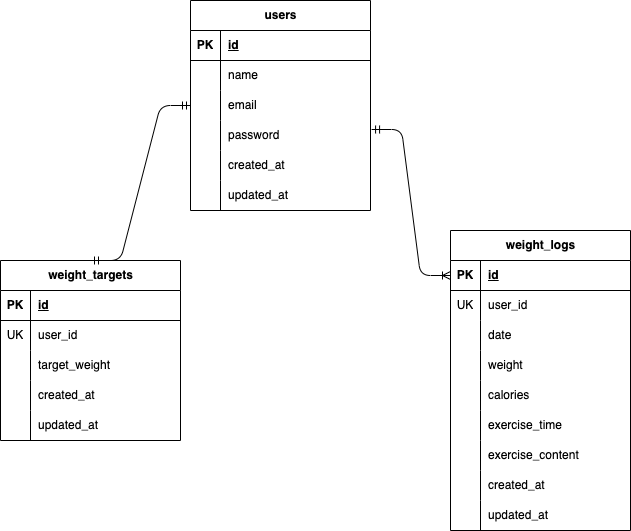

The diagram above was exported from draw.io. Its source (the exported page's mxGraphModel, read from the mxfile embedded in the PNG):
<mxGraphModel dx="1563" dy="391" grid="1" gridSize="10" guides="1" tooltips="1" connect="1" arrows="1" fold="1" page="1" pageScale="1" pageWidth="827" pageHeight="1169" math="0" shadow="0">
  <root>
    <mxCell id="0" />
    <mxCell id="1" parent="0" />
    <mxCell id="2" value="users" style="shape=table;startSize=30;container=1;collapsible=1;childLayout=tableLayout;fixedRows=1;rowLines=0;fontStyle=1;align=center;resizeLast=1;html=1;" parent="1" vertex="1">
      <mxGeometry x="180" y="160" width="180" height="210" as="geometry" />
    </mxCell>
    <mxCell id="3" value="" style="shape=tableRow;horizontal=0;startSize=0;swimlaneHead=0;swimlaneBody=0;fillColor=none;collapsible=0;dropTarget=0;points=[[0,0.5],[1,0.5]];portConstraint=eastwest;top=0;left=0;right=0;bottom=1;" parent="2" vertex="1">
      <mxGeometry y="30" width="180" height="30" as="geometry" />
    </mxCell>
    <mxCell id="4" value="PK" style="shape=partialRectangle;connectable=0;fillColor=none;top=0;left=0;bottom=0;right=0;fontStyle=1;overflow=hidden;whiteSpace=wrap;html=1;" parent="3" vertex="1">
      <mxGeometry width="30" height="30" as="geometry">
        <mxRectangle width="30" height="30" as="alternateBounds" />
      </mxGeometry>
    </mxCell>
    <mxCell id="5" value="id" style="shape=partialRectangle;connectable=0;fillColor=none;top=0;left=0;bottom=0;right=0;align=left;spacingLeft=6;fontStyle=5;overflow=hidden;whiteSpace=wrap;html=1;" parent="3" vertex="1">
      <mxGeometry x="30" width="150" height="30" as="geometry">
        <mxRectangle width="150" height="30" as="alternateBounds" />
      </mxGeometry>
    </mxCell>
    <mxCell id="6" value="" style="shape=tableRow;horizontal=0;startSize=0;swimlaneHead=0;swimlaneBody=0;fillColor=none;collapsible=0;dropTarget=0;points=[[0,0.5],[1,0.5]];portConstraint=eastwest;top=0;left=0;right=0;bottom=0;" parent="2" vertex="1">
      <mxGeometry y="60" width="180" height="30" as="geometry" />
    </mxCell>
    <mxCell id="7" value="" style="shape=partialRectangle;connectable=0;fillColor=none;top=0;left=0;bottom=0;right=0;editable=1;overflow=hidden;whiteSpace=wrap;html=1;" parent="6" vertex="1">
      <mxGeometry width="30" height="30" as="geometry">
        <mxRectangle width="30" height="30" as="alternateBounds" />
      </mxGeometry>
    </mxCell>
    <mxCell id="8" value="name" style="shape=partialRectangle;connectable=0;fillColor=none;top=0;left=0;bottom=0;right=0;align=left;spacingLeft=6;overflow=hidden;whiteSpace=wrap;html=1;" parent="6" vertex="1">
      <mxGeometry x="30" width="150" height="30" as="geometry">
        <mxRectangle width="150" height="30" as="alternateBounds" />
      </mxGeometry>
    </mxCell>
    <mxCell id="9" value="" style="shape=tableRow;horizontal=0;startSize=0;swimlaneHead=0;swimlaneBody=0;fillColor=none;collapsible=0;dropTarget=0;points=[[0,0.5],[1,0.5]];portConstraint=eastwest;top=0;left=0;right=0;bottom=0;" parent="2" vertex="1">
      <mxGeometry y="90" width="180" height="30" as="geometry" />
    </mxCell>
    <mxCell id="10" value="" style="shape=partialRectangle;connectable=0;fillColor=none;top=0;left=0;bottom=0;right=0;editable=1;overflow=hidden;whiteSpace=wrap;html=1;" parent="9" vertex="1">
      <mxGeometry width="30" height="30" as="geometry">
        <mxRectangle width="30" height="30" as="alternateBounds" />
      </mxGeometry>
    </mxCell>
    <mxCell id="11" value="email" style="shape=partialRectangle;connectable=0;fillColor=none;top=0;left=0;bottom=0;right=0;align=left;spacingLeft=6;overflow=hidden;whiteSpace=wrap;html=1;" parent="9" vertex="1">
      <mxGeometry x="30" width="150" height="30" as="geometry">
        <mxRectangle width="150" height="30" as="alternateBounds" />
      </mxGeometry>
    </mxCell>
    <mxCell id="12" value="" style="shape=tableRow;horizontal=0;startSize=0;swimlaneHead=0;swimlaneBody=0;fillColor=none;collapsible=0;dropTarget=0;points=[[0,0.5],[1,0.5]];portConstraint=eastwest;top=0;left=0;right=0;bottom=0;" parent="2" vertex="1">
      <mxGeometry y="120" width="180" height="30" as="geometry" />
    </mxCell>
    <mxCell id="13" value="" style="shape=partialRectangle;connectable=0;fillColor=none;top=0;left=0;bottom=0;right=0;editable=1;overflow=hidden;whiteSpace=wrap;html=1;" parent="12" vertex="1">
      <mxGeometry width="30" height="30" as="geometry">
        <mxRectangle width="30" height="30" as="alternateBounds" />
      </mxGeometry>
    </mxCell>
    <mxCell id="14" value="password" style="shape=partialRectangle;connectable=0;fillColor=none;top=0;left=0;bottom=0;right=0;align=left;spacingLeft=6;overflow=hidden;whiteSpace=wrap;html=1;" parent="12" vertex="1">
      <mxGeometry x="30" width="150" height="30" as="geometry">
        <mxRectangle width="150" height="30" as="alternateBounds" />
      </mxGeometry>
    </mxCell>
    <mxCell id="41" style="shape=tableRow;horizontal=0;startSize=0;swimlaneHead=0;swimlaneBody=0;fillColor=none;collapsible=0;dropTarget=0;points=[[0,0.5],[1,0.5]];portConstraint=eastwest;top=0;left=0;right=0;bottom=0;" vertex="1" parent="2">
      <mxGeometry y="150" width="180" height="30" as="geometry" />
    </mxCell>
    <mxCell id="42" style="shape=partialRectangle;connectable=0;fillColor=none;top=0;left=0;bottom=0;right=0;editable=1;overflow=hidden;whiteSpace=wrap;html=1;" vertex="1" parent="41">
      <mxGeometry width="30" height="30" as="geometry">
        <mxRectangle width="30" height="30" as="alternateBounds" />
      </mxGeometry>
    </mxCell>
    <mxCell id="43" value="created_at" style="shape=partialRectangle;connectable=0;fillColor=none;top=0;left=0;bottom=0;right=0;align=left;spacingLeft=6;overflow=hidden;whiteSpace=wrap;html=1;" vertex="1" parent="41">
      <mxGeometry x="30" width="150" height="30" as="geometry">
        <mxRectangle width="150" height="30" as="alternateBounds" />
      </mxGeometry>
    </mxCell>
    <mxCell id="44" style="shape=tableRow;horizontal=0;startSize=0;swimlaneHead=0;swimlaneBody=0;fillColor=none;collapsible=0;dropTarget=0;points=[[0,0.5],[1,0.5]];portConstraint=eastwest;top=0;left=0;right=0;bottom=0;" vertex="1" parent="2">
      <mxGeometry y="180" width="180" height="30" as="geometry" />
    </mxCell>
    <mxCell id="45" style="shape=partialRectangle;connectable=0;fillColor=none;top=0;left=0;bottom=0;right=0;editable=1;overflow=hidden;whiteSpace=wrap;html=1;" vertex="1" parent="44">
      <mxGeometry width="30" height="30" as="geometry">
        <mxRectangle width="30" height="30" as="alternateBounds" />
      </mxGeometry>
    </mxCell>
    <mxCell id="46" value="updated_at" style="shape=partialRectangle;connectable=0;fillColor=none;top=0;left=0;bottom=0;right=0;align=left;spacingLeft=6;overflow=hidden;whiteSpace=wrap;html=1;" vertex="1" parent="44">
      <mxGeometry x="30" width="150" height="30" as="geometry">
        <mxRectangle width="150" height="30" as="alternateBounds" />
      </mxGeometry>
    </mxCell>
    <mxCell id="15" value="weight_targets" style="shape=table;startSize=30;container=1;collapsible=1;childLayout=tableLayout;fixedRows=1;rowLines=0;fontStyle=1;align=center;resizeLast=1;html=1;" parent="1" vertex="1">
      <mxGeometry x="-10" y="420" width="180" height="180" as="geometry" />
    </mxCell>
    <mxCell id="16" value="" style="shape=tableRow;horizontal=0;startSize=0;swimlaneHead=0;swimlaneBody=0;fillColor=none;collapsible=0;dropTarget=0;points=[[0,0.5],[1,0.5]];portConstraint=eastwest;top=0;left=0;right=0;bottom=1;" parent="15" vertex="1">
      <mxGeometry y="30" width="180" height="30" as="geometry" />
    </mxCell>
    <mxCell id="17" value="PK" style="shape=partialRectangle;connectable=0;fillColor=none;top=0;left=0;bottom=0;right=0;fontStyle=1;overflow=hidden;whiteSpace=wrap;html=1;" parent="16" vertex="1">
      <mxGeometry width="30" height="30" as="geometry">
        <mxRectangle width="30" height="30" as="alternateBounds" />
      </mxGeometry>
    </mxCell>
    <mxCell id="18" value="id" style="shape=partialRectangle;connectable=0;fillColor=none;top=0;left=0;bottom=0;right=0;align=left;spacingLeft=6;fontStyle=5;overflow=hidden;whiteSpace=wrap;html=1;" parent="16" vertex="1">
      <mxGeometry x="30" width="150" height="30" as="geometry">
        <mxRectangle width="150" height="30" as="alternateBounds" />
      </mxGeometry>
    </mxCell>
    <mxCell id="19" value="" style="shape=tableRow;horizontal=0;startSize=0;swimlaneHead=0;swimlaneBody=0;fillColor=none;collapsible=0;dropTarget=0;points=[[0,0.5],[1,0.5]];portConstraint=eastwest;top=0;left=0;right=0;bottom=0;" parent="15" vertex="1">
      <mxGeometry y="60" width="180" height="30" as="geometry" />
    </mxCell>
    <mxCell id="20" value="UK" style="shape=partialRectangle;connectable=0;fillColor=none;top=0;left=0;bottom=0;right=0;editable=1;overflow=hidden;whiteSpace=wrap;html=1;" parent="19" vertex="1">
      <mxGeometry width="30" height="30" as="geometry">
        <mxRectangle width="30" height="30" as="alternateBounds" />
      </mxGeometry>
    </mxCell>
    <mxCell id="21" value="user_id" style="shape=partialRectangle;connectable=0;fillColor=none;top=0;left=0;bottom=0;right=0;align=left;spacingLeft=6;overflow=hidden;whiteSpace=wrap;html=1;" parent="19" vertex="1">
      <mxGeometry x="30" width="150" height="30" as="geometry">
        <mxRectangle width="150" height="30" as="alternateBounds" />
      </mxGeometry>
    </mxCell>
    <mxCell id="22" value="" style="shape=tableRow;horizontal=0;startSize=0;swimlaneHead=0;swimlaneBody=0;fillColor=none;collapsible=0;dropTarget=0;points=[[0,0.5],[1,0.5]];portConstraint=eastwest;top=0;left=0;right=0;bottom=0;" parent="15" vertex="1">
      <mxGeometry y="90" width="180" height="30" as="geometry" />
    </mxCell>
    <mxCell id="23" value="" style="shape=partialRectangle;connectable=0;fillColor=none;top=0;left=0;bottom=0;right=0;editable=1;overflow=hidden;whiteSpace=wrap;html=1;" parent="22" vertex="1">
      <mxGeometry width="30" height="30" as="geometry">
        <mxRectangle width="30" height="30" as="alternateBounds" />
      </mxGeometry>
    </mxCell>
    <mxCell id="24" value="target_weight" style="shape=partialRectangle;connectable=0;fillColor=none;top=0;left=0;bottom=0;right=0;align=left;spacingLeft=6;overflow=hidden;whiteSpace=wrap;html=1;" parent="22" vertex="1">
      <mxGeometry x="30" width="150" height="30" as="geometry">
        <mxRectangle width="150" height="30" as="alternateBounds" />
      </mxGeometry>
    </mxCell>
    <mxCell id="25" value="" style="shape=tableRow;horizontal=0;startSize=0;swimlaneHead=0;swimlaneBody=0;fillColor=none;collapsible=0;dropTarget=0;points=[[0,0.5],[1,0.5]];portConstraint=eastwest;top=0;left=0;right=0;bottom=0;" parent="15" vertex="1">
      <mxGeometry y="120" width="180" height="30" as="geometry" />
    </mxCell>
    <mxCell id="26" value="" style="shape=partialRectangle;connectable=0;fillColor=none;top=0;left=0;bottom=0;right=0;editable=1;overflow=hidden;whiteSpace=wrap;html=1;" parent="25" vertex="1">
      <mxGeometry width="30" height="30" as="geometry">
        <mxRectangle width="30" height="30" as="alternateBounds" />
      </mxGeometry>
    </mxCell>
    <mxCell id="27" value="created_at" style="shape=partialRectangle;connectable=0;fillColor=none;top=0;left=0;bottom=0;right=0;align=left;spacingLeft=6;overflow=hidden;whiteSpace=wrap;html=1;" parent="25" vertex="1">
      <mxGeometry x="30" width="150" height="30" as="geometry">
        <mxRectangle width="150" height="30" as="alternateBounds" />
      </mxGeometry>
    </mxCell>
    <mxCell id="62" style="shape=tableRow;horizontal=0;startSize=0;swimlaneHead=0;swimlaneBody=0;fillColor=none;collapsible=0;dropTarget=0;points=[[0,0.5],[1,0.5]];portConstraint=eastwest;top=0;left=0;right=0;bottom=0;" vertex="1" parent="15">
      <mxGeometry y="150" width="180" height="30" as="geometry" />
    </mxCell>
    <mxCell id="63" style="shape=partialRectangle;connectable=0;fillColor=none;top=0;left=0;bottom=0;right=0;editable=1;overflow=hidden;whiteSpace=wrap;html=1;" vertex="1" parent="62">
      <mxGeometry width="30" height="30" as="geometry">
        <mxRectangle width="30" height="30" as="alternateBounds" />
      </mxGeometry>
    </mxCell>
    <mxCell id="64" value="updated_at" style="shape=partialRectangle;connectable=0;fillColor=none;top=0;left=0;bottom=0;right=0;align=left;spacingLeft=6;overflow=hidden;whiteSpace=wrap;html=1;" vertex="1" parent="62">
      <mxGeometry x="30" width="150" height="30" as="geometry">
        <mxRectangle width="150" height="30" as="alternateBounds" />
      </mxGeometry>
    </mxCell>
    <mxCell id="28" value="weight_logs" style="shape=table;startSize=30;container=1;collapsible=1;childLayout=tableLayout;fixedRows=1;rowLines=0;fontStyle=1;align=center;resizeLast=1;html=1;" vertex="1" parent="1">
      <mxGeometry x="440" y="390" width="180" height="300" as="geometry" />
    </mxCell>
    <mxCell id="29" value="" style="shape=tableRow;horizontal=0;startSize=0;swimlaneHead=0;swimlaneBody=0;fillColor=none;collapsible=0;dropTarget=0;points=[[0,0.5],[1,0.5]];portConstraint=eastwest;top=0;left=0;right=0;bottom=1;" vertex="1" parent="28">
      <mxGeometry y="30" width="180" height="30" as="geometry" />
    </mxCell>
    <mxCell id="30" value="PK" style="shape=partialRectangle;connectable=0;fillColor=none;top=0;left=0;bottom=0;right=0;fontStyle=1;overflow=hidden;whiteSpace=wrap;html=1;" vertex="1" parent="29">
      <mxGeometry width="30" height="30" as="geometry">
        <mxRectangle width="30" height="30" as="alternateBounds" />
      </mxGeometry>
    </mxCell>
    <mxCell id="31" value="id" style="shape=partialRectangle;connectable=0;fillColor=none;top=0;left=0;bottom=0;right=0;align=left;spacingLeft=6;fontStyle=5;overflow=hidden;whiteSpace=wrap;html=1;" vertex="1" parent="29">
      <mxGeometry x="30" width="150" height="30" as="geometry">
        <mxRectangle width="150" height="30" as="alternateBounds" />
      </mxGeometry>
    </mxCell>
    <mxCell id="32" value="" style="shape=tableRow;horizontal=0;startSize=0;swimlaneHead=0;swimlaneBody=0;fillColor=none;collapsible=0;dropTarget=0;points=[[0,0.5],[1,0.5]];portConstraint=eastwest;top=0;left=0;right=0;bottom=0;" vertex="1" parent="28">
      <mxGeometry y="60" width="180" height="30" as="geometry" />
    </mxCell>
    <mxCell id="33" value="UK" style="shape=partialRectangle;connectable=0;fillColor=none;top=0;left=0;bottom=0;right=0;editable=1;overflow=hidden;whiteSpace=wrap;html=1;" vertex="1" parent="32">
      <mxGeometry width="30" height="30" as="geometry">
        <mxRectangle width="30" height="30" as="alternateBounds" />
      </mxGeometry>
    </mxCell>
    <mxCell id="34" value="user_id" style="shape=partialRectangle;connectable=0;fillColor=none;top=0;left=0;bottom=0;right=0;align=left;spacingLeft=6;overflow=hidden;whiteSpace=wrap;html=1;" vertex="1" parent="32">
      <mxGeometry x="30" width="150" height="30" as="geometry">
        <mxRectangle width="150" height="30" as="alternateBounds" />
      </mxGeometry>
    </mxCell>
    <mxCell id="35" value="" style="shape=tableRow;horizontal=0;startSize=0;swimlaneHead=0;swimlaneBody=0;fillColor=none;collapsible=0;dropTarget=0;points=[[0,0.5],[1,0.5]];portConstraint=eastwest;top=0;left=0;right=0;bottom=0;" vertex="1" parent="28">
      <mxGeometry y="90" width="180" height="30" as="geometry" />
    </mxCell>
    <mxCell id="36" value="" style="shape=partialRectangle;connectable=0;fillColor=none;top=0;left=0;bottom=0;right=0;editable=1;overflow=hidden;whiteSpace=wrap;html=1;" vertex="1" parent="35">
      <mxGeometry width="30" height="30" as="geometry">
        <mxRectangle width="30" height="30" as="alternateBounds" />
      </mxGeometry>
    </mxCell>
    <mxCell id="37" value="date" style="shape=partialRectangle;connectable=0;fillColor=none;top=0;left=0;bottom=0;right=0;align=left;spacingLeft=6;overflow=hidden;whiteSpace=wrap;html=1;" vertex="1" parent="35">
      <mxGeometry x="30" width="150" height="30" as="geometry">
        <mxRectangle width="150" height="30" as="alternateBounds" />
      </mxGeometry>
    </mxCell>
    <mxCell id="38" value="" style="shape=tableRow;horizontal=0;startSize=0;swimlaneHead=0;swimlaneBody=0;fillColor=none;collapsible=0;dropTarget=0;points=[[0,0.5],[1,0.5]];portConstraint=eastwest;top=0;left=0;right=0;bottom=0;" vertex="1" parent="28">
      <mxGeometry y="120" width="180" height="30" as="geometry" />
    </mxCell>
    <mxCell id="39" value="" style="shape=partialRectangle;connectable=0;fillColor=none;top=0;left=0;bottom=0;right=0;editable=1;overflow=hidden;whiteSpace=wrap;html=1;" vertex="1" parent="38">
      <mxGeometry width="30" height="30" as="geometry">
        <mxRectangle width="30" height="30" as="alternateBounds" />
      </mxGeometry>
    </mxCell>
    <mxCell id="40" value="weight" style="shape=partialRectangle;connectable=0;fillColor=none;top=0;left=0;bottom=0;right=0;align=left;spacingLeft=6;overflow=hidden;whiteSpace=wrap;html=1;" vertex="1" parent="38">
      <mxGeometry x="30" width="150" height="30" as="geometry">
        <mxRectangle width="150" height="30" as="alternateBounds" />
      </mxGeometry>
    </mxCell>
    <mxCell id="47" style="shape=tableRow;horizontal=0;startSize=0;swimlaneHead=0;swimlaneBody=0;fillColor=none;collapsible=0;dropTarget=0;points=[[0,0.5],[1,0.5]];portConstraint=eastwest;top=0;left=0;right=0;bottom=0;" vertex="1" parent="28">
      <mxGeometry y="150" width="180" height="30" as="geometry" />
    </mxCell>
    <mxCell id="48" style="shape=partialRectangle;connectable=0;fillColor=none;top=0;left=0;bottom=0;right=0;editable=1;overflow=hidden;whiteSpace=wrap;html=1;" vertex="1" parent="47">
      <mxGeometry width="30" height="30" as="geometry">
        <mxRectangle width="30" height="30" as="alternateBounds" />
      </mxGeometry>
    </mxCell>
    <mxCell id="49" value="calories" style="shape=partialRectangle;connectable=0;fillColor=none;top=0;left=0;bottom=0;right=0;align=left;spacingLeft=6;overflow=hidden;whiteSpace=wrap;html=1;" vertex="1" parent="47">
      <mxGeometry x="30" width="150" height="30" as="geometry">
        <mxRectangle width="150" height="30" as="alternateBounds" />
      </mxGeometry>
    </mxCell>
    <mxCell id="59" style="shape=tableRow;horizontal=0;startSize=0;swimlaneHead=0;swimlaneBody=0;fillColor=none;collapsible=0;dropTarget=0;points=[[0,0.5],[1,0.5]];portConstraint=eastwest;top=0;left=0;right=0;bottom=0;" vertex="1" parent="28">
      <mxGeometry y="180" width="180" height="30" as="geometry" />
    </mxCell>
    <mxCell id="60" style="shape=partialRectangle;connectable=0;fillColor=none;top=0;left=0;bottom=0;right=0;editable=1;overflow=hidden;whiteSpace=wrap;html=1;" vertex="1" parent="59">
      <mxGeometry width="30" height="30" as="geometry">
        <mxRectangle width="30" height="30" as="alternateBounds" />
      </mxGeometry>
    </mxCell>
    <mxCell id="61" value="exercise_time" style="shape=partialRectangle;connectable=0;fillColor=none;top=0;left=0;bottom=0;right=0;align=left;spacingLeft=6;overflow=hidden;whiteSpace=wrap;html=1;" vertex="1" parent="59">
      <mxGeometry x="30" width="150" height="30" as="geometry">
        <mxRectangle width="150" height="30" as="alternateBounds" />
      </mxGeometry>
    </mxCell>
    <mxCell id="56" style="shape=tableRow;horizontal=0;startSize=0;swimlaneHead=0;swimlaneBody=0;fillColor=none;collapsible=0;dropTarget=0;points=[[0,0.5],[1,0.5]];portConstraint=eastwest;top=0;left=0;right=0;bottom=0;" vertex="1" parent="28">
      <mxGeometry y="210" width="180" height="30" as="geometry" />
    </mxCell>
    <mxCell id="57" style="shape=partialRectangle;connectable=0;fillColor=none;top=0;left=0;bottom=0;right=0;editable=1;overflow=hidden;whiteSpace=wrap;html=1;" vertex="1" parent="56">
      <mxGeometry width="30" height="30" as="geometry">
        <mxRectangle width="30" height="30" as="alternateBounds" />
      </mxGeometry>
    </mxCell>
    <mxCell id="58" value="exercise_content" style="shape=partialRectangle;connectable=0;fillColor=none;top=0;left=0;bottom=0;right=0;align=left;spacingLeft=6;overflow=hidden;whiteSpace=wrap;html=1;" vertex="1" parent="56">
      <mxGeometry x="30" width="150" height="30" as="geometry">
        <mxRectangle width="150" height="30" as="alternateBounds" />
      </mxGeometry>
    </mxCell>
    <mxCell id="53" style="shape=tableRow;horizontal=0;startSize=0;swimlaneHead=0;swimlaneBody=0;fillColor=none;collapsible=0;dropTarget=0;points=[[0,0.5],[1,0.5]];portConstraint=eastwest;top=0;left=0;right=0;bottom=0;" vertex="1" parent="28">
      <mxGeometry y="240" width="180" height="30" as="geometry" />
    </mxCell>
    <mxCell id="54" style="shape=partialRectangle;connectable=0;fillColor=none;top=0;left=0;bottom=0;right=0;editable=1;overflow=hidden;whiteSpace=wrap;html=1;" vertex="1" parent="53">
      <mxGeometry width="30" height="30" as="geometry">
        <mxRectangle width="30" height="30" as="alternateBounds" />
      </mxGeometry>
    </mxCell>
    <mxCell id="55" value="created_at" style="shape=partialRectangle;connectable=0;fillColor=none;top=0;left=0;bottom=0;right=0;align=left;spacingLeft=6;overflow=hidden;whiteSpace=wrap;html=1;" vertex="1" parent="53">
      <mxGeometry x="30" width="150" height="30" as="geometry">
        <mxRectangle width="150" height="30" as="alternateBounds" />
      </mxGeometry>
    </mxCell>
    <mxCell id="50" style="shape=tableRow;horizontal=0;startSize=0;swimlaneHead=0;swimlaneBody=0;fillColor=none;collapsible=0;dropTarget=0;points=[[0,0.5],[1,0.5]];portConstraint=eastwest;top=0;left=0;right=0;bottom=0;" vertex="1" parent="28">
      <mxGeometry y="270" width="180" height="30" as="geometry" />
    </mxCell>
    <mxCell id="51" style="shape=partialRectangle;connectable=0;fillColor=none;top=0;left=0;bottom=0;right=0;editable=1;overflow=hidden;whiteSpace=wrap;html=1;" vertex="1" parent="50">
      <mxGeometry width="30" height="30" as="geometry">
        <mxRectangle width="30" height="30" as="alternateBounds" />
      </mxGeometry>
    </mxCell>
    <mxCell id="52" value="updated_at" style="shape=partialRectangle;connectable=0;fillColor=none;top=0;left=0;bottom=0;right=0;align=left;spacingLeft=6;overflow=hidden;whiteSpace=wrap;html=1;" vertex="1" parent="50">
      <mxGeometry x="30" width="150" height="30" as="geometry">
        <mxRectangle width="150" height="30" as="alternateBounds" />
      </mxGeometry>
    </mxCell>
    <mxCell id="66" value="" style="edgeStyle=entityRelationEdgeStyle;fontSize=12;html=1;endArrow=ERmandOne;startArrow=ERmandOne;exitX=0;exitY=0.5;exitDx=0;exitDy=0;entryX=0.5;entryY=0;entryDx=0;entryDy=0;" edge="1" parent="1" source="9" target="15">
      <mxGeometry width="100" height="100" relative="1" as="geometry">
        <mxPoint x="220" y="420" as="sourcePoint" />
        <mxPoint x="320" y="320" as="targetPoint" />
      </mxGeometry>
    </mxCell>
    <mxCell id="67" value="" style="edgeStyle=entityRelationEdgeStyle;fontSize=12;html=1;endArrow=ERoneToMany;startArrow=ERmandOne;entryX=0;entryY=0.5;entryDx=0;entryDy=0;exitX=1.006;exitY=0.3;exitDx=0;exitDy=0;exitPerimeter=0;" edge="1" parent="1" source="12" target="29">
      <mxGeometry width="100" height="100" relative="1" as="geometry">
        <mxPoint x="390" y="285" as="sourcePoint" />
        <mxPoint x="320" y="320" as="targetPoint" />
      </mxGeometry>
    </mxCell>
  </root>
</mxGraphModel>